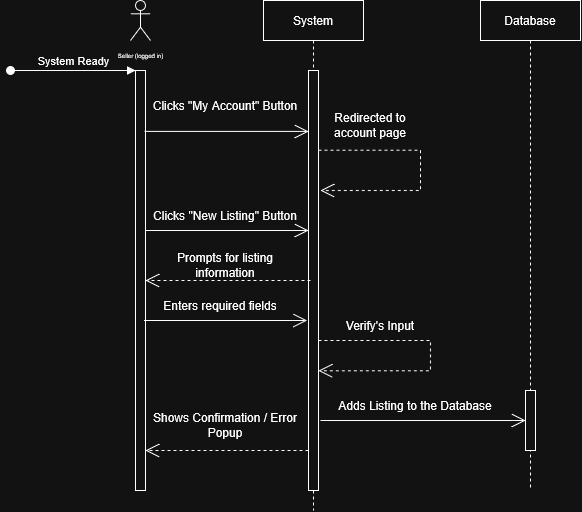

The diagram above was exported from draw.io. Its source (the exported page's mxGraphModel, read from the mxfile embedded in the PNG):
<mxGraphModel dx="1864" dy="744" grid="1" gridSize="10" guides="1" tooltips="1" connect="1" arrows="1" fold="1" page="1" pageScale="1" pageWidth="850" pageHeight="1100" math="0" shadow="0">
  <root>
    <mxCell id="0" />
    <mxCell id="1" parent="0" />
    <mxCell id="aM9ryv3xv72pqoxQDRHE-1" parent="1" style="shape=umlLifeline;perimeter=lifelinePerimeter;whiteSpace=wrap;html=1;container=1;dropTarget=0;collapsible=0;recursiveResize=0;outlineConnect=0;portConstraint=eastwest;newEdgeStyle={&quot;edgeStyle&quot;:&quot;sequenceEdgeStyle&quot;,&quot;libavoidRouting&quot;:0,&quot;curved&quot;:0,&quot;rounded&quot;:0};" value="System" vertex="1">
      <mxGeometry height="510" width="100" x="103" y="40" as="geometry" />
    </mxCell>
    <mxCell id="aM9ryv3xv72pqoxQDRHE-2" parent="aM9ryv3xv72pqoxQDRHE-1" style="html=1;points=[[0,0,0,0,5],[0,1,0,0,-5],[1,0,0,0,5],[1,1,0,0,-5]];perimeter=orthogonalPerimeter;outlineConnect=0;targetShapes=umlLifeline;portConstraint=eastwest;newEdgeStyle={&quot;edgeStyle&quot;:&quot;sequenceEdgeStyle&quot;,&quot;libavoidRouting&quot;:0,&quot;curved&quot;:0,&quot;rounded&quot;:0};" value="" vertex="1">
      <mxGeometry height="420" width="10" x="45" y="70" as="geometry" />
    </mxCell>
    <mxCell id="aM9ryv3xv72pqoxQDRHE-5" parent="1" style="shape=umlLifeline;perimeter=lifelinePerimeter;whiteSpace=wrap;html=1;container=1;dropTarget=0;collapsible=0;recursiveResize=0;outlineConnect=0;portConstraint=eastwest;newEdgeStyle={&quot;edgeStyle&quot;:&quot;sequenceEdgeStyle&quot;,&quot;libavoidRouting&quot;:0,&quot;curved&quot;:0,&quot;rounded&quot;:0};" value="Database" vertex="1">
      <mxGeometry height="490" width="100" x="320" y="40" as="geometry" />
    </mxCell>
    <mxCell id="aM9ryv3xv72pqoxQDRHE-6" parent="aM9ryv3xv72pqoxQDRHE-5" style="html=1;points=[[0,0,0,0,5],[0,1,0,0,-5],[1,0,0,0,5],[1,1,0,0,-5]];perimeter=orthogonalPerimeter;outlineConnect=0;targetShapes=umlLifeline;portConstraint=eastwest;newEdgeStyle={&quot;edgeStyle&quot;:&quot;sequenceEdgeStyle&quot;,&quot;libavoidRouting&quot;:0,&quot;curved&quot;:0,&quot;rounded&quot;:0};direction=west;" value="" vertex="1">
      <mxGeometry height="60" width="10" x="45" y="390" as="geometry" />
    </mxCell>
    <mxCell id="JCRVBWOh_QBkfxrvj1Nf-4" parent="1" style="shape=umlActor;verticalLabelPosition=bottom;verticalAlign=top;html=1;outlineConnect=0;" value="&lt;font style=&quot;font-size: 6px;&quot;&gt;Seller (logged in)&lt;/font&gt;" vertex="1">
      <mxGeometry height="40" width="20" x="-30" y="40" as="geometry" />
    </mxCell>
    <mxCell id="JCRVBWOh_QBkfxrvj1Nf-9" parent="1" style="html=1;points=[[0,0,0,0,5],[0,1,0,0,-5],[1,0,0,0,5],[1,1,0,0,-5]];perimeter=orthogonalPerimeter;outlineConnect=0;targetShapes=umlLifeline;portConstraint=eastwest;newEdgeStyle={&quot;edgeStyle&quot;:&quot;sequenceEdgeStyle&quot;,&quot;libavoidRouting&quot;:0,&quot;curved&quot;:0,&quot;rounded&quot;:0};" value="" vertex="1">
      <mxGeometry height="420" width="10" x="-25" y="110" as="geometry" />
    </mxCell>
    <mxCell id="aM9ryv3xv72pqoxQDRHE-3" edge="1" parent="1" style="html=1;verticalAlign=bottom;startArrow=oval;endArrow=block;startSize=8;edgeStyle=sequenceEdgeStyle;libavoidRouting=0;curved=0;rounded=0;" target="JCRVBWOh_QBkfxrvj1Nf-9" value="System Ready">
      <mxGeometry relative="1" as="geometry">
        <Array as="points">
          <mxPoint x="-100" y="110" />
        </Array>
        <mxPoint x="-150" y="110" as="sourcePoint" />
        <mxPoint x="-30" y="110" as="targetPoint" />
      </mxGeometry>
    </mxCell>
    <mxCell id="JCRVBWOh_QBkfxrvj1Nf-10" edge="1" parent="1" source="JCRVBWOh_QBkfxrvj1Nf-9" style="endArrow=open;endFill=1;endSize=12;html=1;rounded=0;exitX=0.91;exitY=0.145;exitDx=0;exitDy=0;exitPerimeter=0;" target="aM9ryv3xv72pqoxQDRHE-2" value="">
      <mxGeometry relative="1" width="160" as="geometry">
        <mxPoint x="60" y="210" as="sourcePoint" />
        <mxPoint x="150" y="162.2" as="targetPoint" />
      </mxGeometry>
    </mxCell>
    <mxCell id="JCRVBWOh_QBkfxrvj1Nf-11" parent="1" style="text;html=1;whiteSpace=wrap;strokeColor=none;fillColor=none;align=center;verticalAlign=middle;rounded=0;" value="Clicks &quot;My Account&quot; Button" vertex="1">
      <mxGeometry height="30" width="150" x="-10" y="130" as="geometry" />
    </mxCell>
    <mxCell id="JCRVBWOh_QBkfxrvj1Nf-12" edge="1" parent="1" style="endArrow=open;endFill=1;endSize=12;html=1;rounded=0;edgeStyle=orthogonalEdgeStyle;dashed=1;" value="">
      <mxGeometry relative="1" width="160" as="geometry">
        <Array as="points">
          <mxPoint x="260.03" y="189.69" />
          <mxPoint x="260.03" y="230.03" />
        </Array>
        <mxPoint x="158" y="189.71" as="sourcePoint" />
        <mxPoint x="160" y="230.03" as="targetPoint" />
      </mxGeometry>
    </mxCell>
    <mxCell id="JCRVBWOh_QBkfxrvj1Nf-13" parent="1" style="text;html=1;whiteSpace=wrap;strokeColor=none;fillColor=none;align=center;verticalAlign=middle;rounded=0;" value="Redirected to account page" vertex="1">
      <mxGeometry height="30" width="80" x="170" y="150" as="geometry" />
    </mxCell>
    <mxCell id="JCRVBWOh_QBkfxrvj1Nf-14" edge="1" parent="1" style="endArrow=open;endFill=1;endSize=12;html=1;rounded=0;" value="">
      <mxGeometry relative="1" width="160" as="geometry">
        <mxPoint x="-15" y="270" as="sourcePoint" />
        <mxPoint x="148" y="270" as="targetPoint" />
      </mxGeometry>
    </mxCell>
    <mxCell id="JCRVBWOh_QBkfxrvj1Nf-15" parent="1" style="text;html=1;whiteSpace=wrap;strokeColor=none;fillColor=none;align=center;verticalAlign=middle;rounded=0;" value="Clicks &quot;New Listing&quot; Button" vertex="1">
      <mxGeometry height="30" width="150" x="-10" y="240" as="geometry" />
    </mxCell>
    <mxCell id="JCRVBWOh_QBkfxrvj1Nf-17" edge="1" parent="1" source="aM9ryv3xv72pqoxQDRHE-2" style="endArrow=open;endFill=1;endSize=12;html=1;rounded=0;edgeStyle=orthogonalEdgeStyle;dashed=1;exitX=0.2;exitY=0.5;exitDx=0;exitDy=0;exitPerimeter=0;" target="JCRVBWOh_QBkfxrvj1Nf-9" value="">
      <mxGeometry relative="1" width="160" as="geometry">
        <Array as="points">
          <mxPoint x="120" y="320" />
          <mxPoint x="120" y="320" />
        </Array>
        <mxPoint x="130" y="290" as="sourcePoint" />
        <mxPoint x="158" y="320.03" as="targetPoint" />
      </mxGeometry>
    </mxCell>
    <mxCell id="JCRVBWOh_QBkfxrvj1Nf-18" parent="1" style="text;html=1;whiteSpace=wrap;strokeColor=none;fillColor=none;align=center;verticalAlign=middle;rounded=0;" value="Prompts for listing information" vertex="1">
      <mxGeometry height="30" width="100" x="15" y="290" as="geometry" />
    </mxCell>
    <mxCell id="JCRVBWOh_QBkfxrvj1Nf-19" edge="1" parent="1" style="endArrow=open;endFill=1;endSize=12;html=1;rounded=0;" value="">
      <mxGeometry relative="1" width="160" as="geometry">
        <Array as="points">
          <mxPoint x="68.5" y="360" />
          <mxPoint x="98.5" y="360" />
        </Array>
        <mxPoint x="-16.5" y="360" as="sourcePoint" />
        <mxPoint x="146.5" y="360" as="targetPoint" />
      </mxGeometry>
    </mxCell>
    <mxCell id="JCRVBWOh_QBkfxrvj1Nf-20" parent="1" style="text;html=1;whiteSpace=wrap;strokeColor=none;fillColor=none;align=center;verticalAlign=middle;rounded=0;" value="Enters required fields" vertex="1">
      <mxGeometry height="30" width="150" x="-15" y="330" as="geometry" />
    </mxCell>
    <mxCell id="JCRVBWOh_QBkfxrvj1Nf-21" edge="1" parent="1" style="endArrow=open;endFill=1;endSize=12;html=1;rounded=0;edgeStyle=orthogonalEdgeStyle;dashed=1;" value="">
      <mxGeometry relative="1" width="160" as="geometry">
        <Array as="points">
          <mxPoint x="269.97" y="379.98" />
          <mxPoint x="269.97" y="410.32" />
        </Array>
        <mxPoint x="157.94" y="380" as="sourcePoint" />
        <mxPoint x="157.94" y="410.32" as="targetPoint" />
      </mxGeometry>
    </mxCell>
    <mxCell id="JCRVBWOh_QBkfxrvj1Nf-22" parent="1" style="text;html=1;whiteSpace=wrap;strokeColor=none;fillColor=none;align=center;verticalAlign=middle;rounded=0;" value="Verify's Input" vertex="1">
      <mxGeometry height="30" width="100" x="170" y="350" as="geometry" />
    </mxCell>
    <mxCell id="JCRVBWOh_QBkfxrvj1Nf-25" edge="1" parent="1" style="endArrow=open;endFill=1;endSize=12;html=1;rounded=0;" target="aM9ryv3xv72pqoxQDRHE-6" value="">
      <mxGeometry relative="1" width="160" as="geometry">
        <mxPoint x="160" y="460" as="sourcePoint" />
        <mxPoint x="360" y="460" as="targetPoint" />
      </mxGeometry>
    </mxCell>
    <mxCell id="JCRVBWOh_QBkfxrvj1Nf-26" parent="1" style="text;html=1;whiteSpace=wrap;strokeColor=none;fillColor=none;align=center;verticalAlign=middle;rounded=0;" value="Adds Listing to the Database" vertex="1">
      <mxGeometry height="30" width="170" x="170" y="430" as="geometry" />
    </mxCell>
    <mxCell id="JCRVBWOh_QBkfxrvj1Nf-28" edge="1" parent="1" style="endArrow=open;endFill=1;endSize=12;html=1;rounded=0;dashed=1;" target="JCRVBWOh_QBkfxrvj1Nf-9" value="">
      <mxGeometry relative="1" width="160" as="geometry">
        <mxPoint x="148" y="490" as="sourcePoint" />
        <mxPoint x="-10" y="490" as="targetPoint" />
      </mxGeometry>
    </mxCell>
    <mxCell id="JCRVBWOh_QBkfxrvj1Nf-29" parent="1" style="text;html=1;whiteSpace=wrap;strokeColor=none;fillColor=none;align=center;verticalAlign=middle;rounded=0;" value="Shows Confirmation / Error Popup" vertex="1">
      <mxGeometry height="30" width="150" x="-10" y="450" as="geometry" />
    </mxCell>
  </root>
</mxGraphModel>